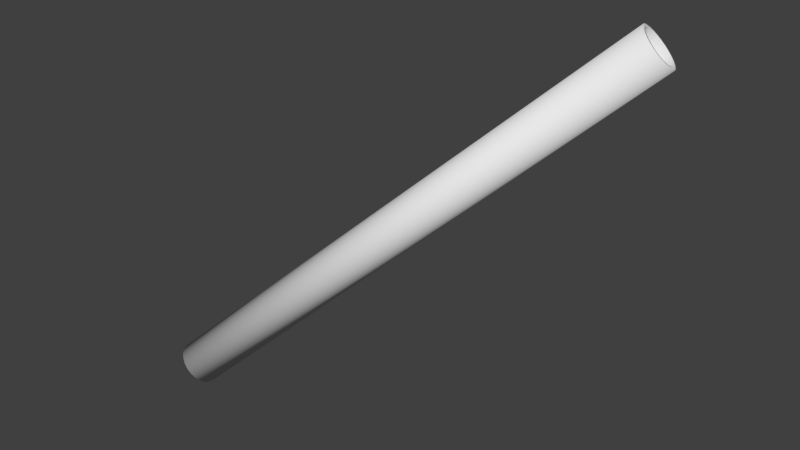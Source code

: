 # Source: v_pipe.blend  (saved by Blender 2.76.0; exported with 4.5.12 LTS)
import bpy
from mathutils import Matrix  # noqa: F401  (used for matrix-valued properties, if any)

bpy.ops.wm.read_factory_settings(use_empty=True)
scene = bpy.context.scene
scene.name = 'Scene'

# ---- collections
col_collection_1 = bpy.data.collections.new('Collection 1'); scene.collection.children.link(col_collection_1)

# ---- world
world_world = bpy.data.worlds.new('World'); scene.world = world_world
world_world.color = (0.05088, 0.05088, 0.05088)
world_world.use_sun_shadow = False
world_world.sun_shadow_jitter_overblur = 0.0
world_world.cycles.sampling_method = 'MANUAL'
world_world.cycles.sample_map_resolution = 256

# ---- meshes
me_cylinder = bpy.data.meshes.new('Cylinder')
me_cylinder.from_pydata([(0.6898, 0.2831, 0.6676), (0.009226, -0.03788, 0.008929), (0.6967, 0.2844, 0.6598), (0.01611, -0.03659, 0.001185), (0.7025, 0.2882, 0.652), (0.0219, -0.03281, -0.006639), (0.7067, 0.2942, 0.6446), (0.02619, -0.02679, -0.01401), (0.7093, 0.302, 0.6382), (0.0287, -0.01894, -0.02043), (0.7098, 0.3112, 0.6332), (0.02926, -0.009805, -0.02545), (0.7084, 0.321, 0.6299), (0.02782, -5.96e-08, -0.02874), (0.705, 0.3308, 0.6286), (0.02448, 0.009805, -0.03007), (0.7, 0.3399, 0.6293), (0.01948, 0.01894, -0.02936), (0.6937, 0.3478, 0.632), (0.01315, 0.02679, -0.02664), (0.6865, 0.3538, 0.6365), (0.005919, 0.03281, -0.0221), (0.6788, 0.3576, 0.6426), (-0.001712, 0.03659, -0.01606), (0.6713, 0.3589, 0.6497), (-0.009226, 0.03788, -0.008929), (0.6644, 0.3576, 0.6575), (-0.01611, 0.03659, -0.001185), (0.6587, 0.3538, 0.6653), (-0.0219, 0.03281, 0.006639), (0.6544, 0.3478, 0.6727), (-0.02619, 0.02679, 0.01401), (0.6518, 0.3399, 0.6791), (-0.0287, 0.01894, 0.02043), (0.6513, 0.3308, 0.6841), (-0.02926, 0.009805, 0.02545), (0.6527, 0.321, 0.6874), (-0.02782, 5.96e-08, 0.02874), (0.6561, 0.3112, 0.6887), (-0.02448, -0.009805, 0.03007), (0.6611, 0.302, 0.688), (-0.01948, -0.01894, 0.02936), (0.6674, 0.2942, 0.6853), (-0.01315, -0.02679, 0.02664), (0.6746, 0.2882, 0.6808), (-0.005919, -0.03281, 0.0221), (0.6823, 0.2844, 0.6747), (0.001711, -0.03659, 0.01606), (0.6882, 0.2894, 0.6661), (0.694, 0.2905, 0.6596), (0.6988, 0.2937, 0.6531), (0.7024, 0.2987, 0.647), (0.7045, 0.3052, 0.6416), (0.7049, 0.3128, 0.6375), (0.7037, 0.321, 0.6347), (0.7009, 0.3291, 0.6336), (0.6968, 0.3367, 0.6342), (0.6915, 0.3433, 0.6365), (0.6855, 0.3483, 0.6402), (0.6791, 0.3514, 0.6453), (0.6729, 0.3525, 0.6512), (0.6671, 0.3514, 0.6577), (0.6623, 0.3483, 0.6642), (0.6587, 0.3433, 0.6703), (0.6567, 0.3367, 0.6757), (0.6562, 0.3291, 0.6798), (0.6574, 0.321, 0.6826), (0.6602, 0.3128, 0.6837), (0.6643, 0.3052, 0.6831), (0.6696, 0.2987, 0.6808), (0.6756, 0.2937, 0.6771), (0.682, 0.2905, 0.672), (0.6073, 0.2816, 0.5878), (0.6081, 0.2818, 0.5869), (0.6088, 0.2822, 0.586), (0.6092, 0.2829, 0.5851), (0.6095, 0.2838, 0.5844), (0.6096, 0.2848, 0.5838), (0.6094, 0.2859, 0.5835), (0.609, 0.287, 0.5833), (0.6085, 0.2881, 0.5834), (0.6078, 0.289, 0.5837), (0.6069, 0.2897, 0.5842), (0.6061, 0.2901, 0.5849), (0.6052, 0.2903, 0.5857), (0.6044, 0.2901, 0.5866), (0.6038, 0.2897, 0.5875), (0.6033, 0.289, 0.5883), (0.603, 0.2881, 0.5891), (0.6029, 0.287, 0.5896), (0.6031, 0.2859, 0.59), (0.6035, 0.2848, 0.5902), (0.604, 0.2838, 0.5901), (0.6048, 0.2829, 0.5898), (0.6056, 0.2822, 0.5893), (0.6064, 0.2818, 0.5886), (0.007689, -0.03157, 0.007441), (0.01343, -0.0305, 0.0009878), (0.01825, -0.02734, -0.005533), (0.02183, -0.02233, -0.01168), (0.02392, -0.01579, -0.01702), (0.02438, -0.008172, -0.02121), (0.02318, 0.0, -0.02395), (0.0204, 0.008172, -0.02506), (0.01623, 0.01579, -0.02447), (0.01096, 0.02233, -0.0222), (0.004933, 0.02734, -0.01842), (-0.001427, 0.0305, -0.01339), (-0.007689, 0.03157, -0.007441), (-0.01343, 0.0305, -0.0009878), (-0.01825, 0.02734, 0.005533), (-0.02183, 0.02233, 0.01168), (-0.02392, 0.01579, 0.01702), (-0.02438, 0.008172, 0.02121), (-0.02318, 5.96e-08, 0.02395), (-0.0204, -0.008171, 0.02506), (-0.01623, -0.01579, 0.02447), (-0.01096, -0.02233, 0.0222), (-0.004933, -0.02734, 0.01842), (0.001426, -0.0305, 0.01339), (0.08851, 0.03695, 0.08567), (0.0893, 0.03709, 0.08479), (0.08996, 0.03752, 0.0839), (0.09044, 0.03821, 0.08306), (0.09073, 0.0391, 0.08233), (0.09079, 0.04014, 0.08176), (0.09063, 0.04125, 0.08138), (0.09025, 0.04237, 0.08123), (0.08968, 0.04341, 0.08131), (0.08896, 0.0443, 0.08162), (0.08814, 0.04498, 0.08214), (0.08727, 0.04541, 0.08283), (0.08642, 0.04556, 0.08364), (0.08563, 0.04541, 0.08452), (0.08498, 0.04498, 0.08541), (0.08449, 0.0443, 0.08624), (0.0842, 0.04341, 0.08697), (0.08414, 0.04237, 0.08754), (0.0843, 0.04125, 0.08792), (0.08468, 0.04014, 0.08807), (0.08525, 0.0391, 0.08799), (0.08597, 0.03821, 0.08768), (0.08679, 0.03752, 0.08716), (0.08766, 0.03709, 0.08648)], [], [(0, 1, 3, 2), (2, 3, 5, 4), (4, 5, 7, 6), (6, 7, 9, 8), (8, 9, 11, 10), (10, 11, 13, 12), (12, 13, 15, 14), (14, 15, 17, 16), (16, 17, 19, 18), (18, 19, 21, 20), (20, 21, 23, 22), (22, 23, 25, 24), (24, 25, 27, 26), (26, 27, 29, 28), (28, 29, 31, 30), (30, 31, 33, 32), (32, 33, 35, 34), (34, 35, 37, 36), (36, 37, 39, 38), (38, 39, 41, 40), (40, 41, 43, 42), (42, 43, 45, 44), (11, 9, 100, 101), (46, 47, 1, 0), (44, 45, 47, 46), (28, 30, 63, 62), (38, 40, 68, 67), (4, 6, 51, 50), (14, 16, 56, 55), (0, 2, 49, 48), (24, 26, 61, 60), (34, 36, 66, 65), (44, 46, 71, 70), (10, 12, 54, 53), (20, 22, 59, 58), (30, 32, 64, 63), (40, 42, 69, 68), (6, 8, 52, 51), (16, 18, 57, 56), (26, 28, 62, 61), (36, 38, 67, 66), (46, 0, 48, 71), (2, 4, 50, 49), (12, 14, 55, 54), (22, 24, 60, 59), (32, 34, 65, 64), (42, 44, 70, 69), (8, 10, 53, 52), (18, 20, 58, 57), (56, 57, 81, 80), (71, 48, 72, 95), (49, 50, 74, 73), (64, 65, 89, 88), (57, 58, 82, 81), (50, 51, 75, 74), (65, 66, 90, 89), (58, 59, 83, 82), (51, 52, 76, 75), (66, 67, 91, 90), (59, 60, 84, 83), (52, 53, 77, 76), (67, 68, 92, 91), (60, 61, 85, 84), (53, 54, 78, 77), (68, 69, 93, 92), (61, 62, 86, 85), (54, 55, 79, 78), (69, 70, 94, 93), (62, 63, 87, 86), (55, 56, 80, 79), (70, 71, 95, 94), (48, 49, 73, 72), (63, 64, 88, 87), (72, 73, 74, 75, 76, 77, 78, 79, 80, 81, 82, 83, 84, 85, 86, 87, 88, 89, 90, 91, 92, 93, 94, 95), (21, 19, 105, 106), (31, 29, 110, 111), (41, 39, 115, 116), (7, 5, 98, 99), (17, 15, 103, 104), (3, 1, 96, 97), (27, 25, 108, 109), (37, 35, 113, 114), (47, 45, 118, 119), (13, 11, 101, 102), (23, 21, 106, 107), (33, 31, 111, 112), (43, 41, 116, 117), (9, 7, 99, 100), (19, 17, 104, 105), (29, 27, 109, 110), (39, 37, 114, 115), (1, 47, 119, 96), (5, 3, 97, 98), (15, 13, 102, 103), (25, 23, 107, 108), (35, 33, 112, 113), (45, 43, 117, 118), (96, 119, 143, 120), (98, 97, 121, 122), (113, 112, 136, 137), (106, 105, 129, 130), (99, 98, 122, 123), (114, 113, 137, 138), (107, 106, 130, 131), (100, 99, 123, 124), (115, 114, 138, 139), (108, 107, 131, 132), (101, 100, 124, 125), (116, 115, 139, 140), (109, 108, 132, 133), (102, 101, 125, 126), (117, 116, 140, 141), (110, 109, 133, 134), (103, 102, 126, 127), (118, 117, 141, 142), (111, 110, 134, 135), (104, 103, 127, 128), (119, 118, 142, 143), (97, 96, 120, 121), (112, 111, 135, 136), (105, 104, 128, 129), (121, 120, 143, 142, 141, 140, 139, 138, 137, 136, 135, 134, 133, 132, 131, 130, 129, 128, 127, 126, 125, 124, 123, 122)])
me_cylinder.polygons.foreach_set('use_smooth', [True] * 122)
_uv = me_cylinder.uv_layers.new(name='UVMap')
_uv.uv.foreach_set('vector', [0.5005, 1.0, 0.5005, 0.0, 0.5122, 0.0, 0.5122, 1.0, 0.5122, 1.0, 0.5122, 0.0, 0.5231, 0.0, 0.5231, 1.0, 0.5231, 1.0, 0.5231, 0.0, 0.5324, 8.941e-08, 0.5324, 1.0, 0.5324, 1.0, 0.5324, 8.941e-08, 0.5396, 8.941e-08, 0.5396, 1.0, 0.5396, 1.0, 0.5396, 8.941e-08, 0.5472, 0.0, 0.5472, 1.0, 0.5472, 1.0, 0.5472, 0.0, 0.5541, 0.0, 0.5541, 1.0, 0.5541, 1.0, 0.5541, 0.0, 0.5472, 0.0, 0.5472, 1.0, 0.5472, 1.0, 0.5472, 0.0, 0.5396, 0.0, 0.5396, 1.0, 0.5396, 1.0, 0.5396, 0.0, 0.5324, 0.0, 0.5324, 1.0, 0.5324, 1.0, 0.5324, 0.0, 0.5231, 0.0, 0.5231, 1.0, 0.5231, 1.0, 0.5231, 0.0, 0.5122, 0.0, 0.5122, 1.0, 0.5122, 1.0, 0.5122, 0.0, 0.5005, 0.0, 0.5005, 1.0, 0.5005, 1.0, 0.5005, 0.0, 0.4888, 0.0, 0.4888, 1.0, 0.4888, 1.0, 0.4888, 0.0, 0.4779, 0.0, 0.4779, 1.0, 0.4779, 1.0, 0.4779, 0.0, 0.4685, 0.0, 0.4685, 1.0, 0.4685, 1.0, 0.4685, 0.0, 0.4613, 0.0, 0.4613, 1.0, 0.4613, 1.0, 0.4613, 0.0, 0.4537, 0.0, 0.4537, 1.0, 0.4537, 1.0, 0.4537, 0.0, 0.4469, 0.0, 0.4469, 1.0, 0.4469, 1.0, 0.4469, 0.0, 0.4537, 0.0, 0.4537, 1.0, 0.4537, 1.0, 0.4537, 0.0, 0.4613, 0.0, 0.4613, 1.0, 0.4613, 1.0, 0.4613, 0.0, 0.4685, 0.0, 0.4685, 1.0, 0.4685, 1.0, 0.4685, 0.0, 0.4779, 0.0, 0.4779, 1.0, 0.1977, 0.9202, 0.1885, 0.9424, 0.1753, 0.9347, 0.1829, 0.9163, 0.4888, 1.0, 0.4888, 0.0, 0.5005, 0.0, 0.5005, 1.0, 0.4779, 1.0, 0.4779, 0.0, 0.4888, 0.0, 0.4888, 1.0, 0.1549, 0.8162, 0.174, 0.8308, 0.1631, 0.8417, 0.1472, 0.8296, 0.1978, 0.9198, 0.1886, 0.942, 0.1753, 0.9343, 0.183, 0.9158, 0.06287, 0.9757, 0.0438, 0.9611, 0.05469, 0.9502, 0.07057, 0.9623, 0.01997, 0.8721, 0.02917, 0.8499, 0.04251, 0.8576, 0.03485, 0.8761, 0.1089, 0.988, 0.08507, 0.9849, 0.08906, 0.97, 0.1089, 0.9726, 0.1089, 0.8039, 0.1327, 0.807, 0.1287, 0.8219, 0.1089, 0.8193, 0.1978, 0.8721, 0.201, 0.8959, 0.1856, 0.8959, 0.183, 0.8761, 0.1549, 0.9757, 0.1327, 0.9849, 0.1287, 0.97, 0.1472, 0.9623, 0.01997, 0.9198, 0.01683, 0.8959, 0.03223, 0.8959, 0.03485, 0.9158, 0.06287, 0.8162, 0.08507, 0.807, 0.08906, 0.8219, 0.07057, 0.8296, 0.174, 0.8308, 0.1886, 0.8499, 0.1753, 0.8576, 0.1631, 0.8417, 0.1886, 0.942, 0.174, 0.9611, 0.1631, 0.9502, 0.1753, 0.9343, 0.0438, 0.9611, 0.02917, 0.942, 0.04251, 0.9343, 0.05469, 0.9502, 0.02917, 0.8499, 0.0438, 0.8308, 0.05469, 0.8417, 0.04251, 0.8576, 0.1327, 0.807, 0.1549, 0.8162, 0.1472, 0.8296, 0.1287, 0.8219, 0.201, 0.8959, 0.1978, 0.9198, 0.183, 0.9158, 0.1856, 0.8959, 0.1327, 0.9849, 0.1089, 0.988, 0.1089, 0.9726, 0.1287, 0.97, 0.08507, 0.9849, 0.06287, 0.9757, 0.07057, 0.9623, 0.08906, 0.97, 0.01683, 0.8959, 0.01997, 0.8721, 0.03485, 0.8761, 0.03223, 0.8959, 0.08507, 0.807, 0.1089, 0.8039, 0.1089, 0.8193, 0.08906, 0.8219, 0.1886, 0.8499, 0.1978, 0.8721, 0.183, 0.8761, 0.1753, 0.8576, 0.174, 0.9611, 0.1549, 0.9757, 0.1472, 0.9623, 0.1631, 0.9502, 0.02917, 0.942, 0.01997, 0.9198, 0.03485, 0.9158, 0.04251, 0.9343, 0.0438, 0.8308, 0.06287, 0.8162, 0.07057, 0.8296, 0.05469, 0.8417, 0.1073, 0.5981, 0.1073, 0.578, 0.01645, 0.6371, 0.01645, 0.6398, 0.1073, 0.74, 0.1073, 0.7433, 0.01645, 0.6597, 0.01645, 0.6593, 0.1073, 0.74, 0.1073, 0.7303, 0.01645, 0.658, 0.01645, 0.6593, 0.1073, 0.5981, 0.1073, 0.6214, 0.01645, 0.643, 0.01645, 0.6398, 0.1073, 0.578, 0.1073, 0.5626, 0.01645, 0.635, 0.01645, 0.6371, 0.1073, 0.7303, 0.1073, 0.7149, 0.01645, 0.6559, 0.01645, 0.658, 0.1073, 0.6214, 0.1073, 0.6465, 0.01645, 0.6465, 0.01645, 0.643, 0.1073, 0.5626, 0.1073, 0.5529, 0.01645, 0.6337, 0.01645, 0.635, 0.1073, 0.7149, 0.1073, 0.6949, 0.01645, 0.6531, 0.01645, 0.6559, 0.1073, 0.6465, 0.1073, 0.6715, 0.01645, 0.6499, 0.01645, 0.6465, 0.1073, 0.5529, 0.1073, 0.5496, 0.01645, 0.6332, 0.01645, 0.6337, 0.1073, 0.6949, 0.1073, 0.6715, 0.01645, 0.6499, 0.01645, 0.6531, 0.1073, 0.6715, 0.1073, 0.6949, 0.01645, 0.6531, 0.01645, 0.6499, 0.1073, 0.5496, 0.1073, 0.5529, 0.01645, 0.6337, 0.01645, 0.6332, 0.1073, 0.6715, 0.1073, 0.6465, 0.01645, 0.6465, 0.01645, 0.6499, 0.1073, 0.6949, 0.1073, 0.7149, 0.01645, 0.6559, 0.01645, 0.6531, 0.1073, 0.5529, 0.1073, 0.5626, 0.01645, 0.635, 0.01645, 0.6337, 0.1073, 0.6465, 0.1073, 0.6214, 0.01645, 0.643, 0.01645, 0.6465, 0.1073, 0.7149, 0.1073, 0.7303, 0.01645, 0.658, 0.01645, 0.6559, 0.1073, 0.5626, 0.1073, 0.578, 0.01645, 0.6371, 0.01645, 0.635, 0.1073, 0.6214, 0.1073, 0.5981, 0.01645, 0.6398, 0.01645, 0.643, 0.1073, 0.7303, 0.1073, 0.74, 0.01645, 0.6593, 0.01645, 0.658, 0.1073, 0.7433, 0.1073, 0.74, 0.01645, 0.6593, 0.01645, 0.6597, 0.1073, 0.578, 0.1073, 0.5981, 0.01645, 0.6398, 0.01645, 0.6371, 0.1089, 0.9065, 0.1062, 0.9061, 0.1036, 0.905, 0.1015, 0.9034, 0.0998, 0.9012, 0.09875, 0.8987, 0.0984, 0.8959, 0.09875, 0.8932, 0.0998, 0.8907, 0.1015, 0.8885, 0.1036, 0.8869, 0.1062, 0.8858, 0.1089, 0.8854, 0.1116, 0.8858, 0.1142, 0.8869, 0.1163, 0.8885, 0.118, 0.8907, 0.119, 0.8932, 0.1194, 0.8959, 0.119, 0.8987, 0.118, 0.9012, 0.1163, 0.9034, 0.1142, 0.905, 0.1116, 0.9061, 0.1549, 0.8169, 0.1739, 0.8315, 0.1631, 0.8423, 0.1472, 0.8302, 0.04402, 0.8315, 0.06304, 0.8169, 0.07069, 0.8302, 0.05484, 0.8423, 0.02943, 0.9424, 0.02025, 0.9202, 0.03503, 0.9163, 0.04268, 0.9347, 0.1739, 0.9614, 0.1549, 0.976, 0.1472, 0.9628, 0.1631, 0.9506, 0.1885, 0.8505, 0.1977, 0.8727, 0.1829, 0.8766, 0.1753, 0.8582, 0.1327, 0.9852, 0.109, 0.9883, 0.109, 0.973, 0.1288, 0.9704, 0.0852, 0.8077, 0.109, 0.8046, 0.109, 0.8199, 0.08916, 0.8225, 0.01712, 0.8965, 0.02025, 0.8727, 0.03503, 0.8766, 0.03242, 0.8965, 0.0852, 0.9852, 0.06304, 0.976, 0.07069, 0.9628, 0.08916, 0.9704, 0.2008, 0.8965, 0.1977, 0.9202, 0.1829, 0.9163, 0.1855, 0.8965, 0.1327, 0.8077, 0.1549, 0.8169, 0.1472, 0.8302, 0.1288, 0.8225, 0.02943, 0.8505, 0.04402, 0.8315, 0.05484, 0.8423, 0.04268, 0.8582, 0.04402, 0.9614, 0.02943, 0.9424, 0.04268, 0.9347, 0.05484, 0.9506, 0.1885, 0.9424, 0.1739, 0.9614, 0.1631, 0.9506, 0.1753, 0.9347, 0.1739, 0.8315, 0.1885, 0.8505, 0.1753, 0.8582, 0.1631, 0.8423, 0.06304, 0.8169, 0.0852, 0.8077, 0.08916, 0.8225, 0.07069, 0.8302, 0.02025, 0.9202, 0.01712, 0.8965, 0.03242, 0.8965, 0.03503, 0.9163, 0.109, 0.9883, 0.0852, 0.9852, 0.08916, 0.9704, 0.109, 0.973, 0.1549, 0.976, 0.1327, 0.9852, 0.1288, 0.9704, 0.1472, 0.9628, 0.1977, 0.8727, 0.2008, 0.8965, 0.1855, 0.8965, 0.1829, 0.8766, 0.109, 0.8046, 0.1327, 0.8077, 0.1288, 0.8225, 0.109, 0.8199, 0.02025, 0.8727, 0.02943, 0.8505, 0.04268, 0.8582, 0.03503, 0.8766, 0.06304, 0.976, 0.04402, 0.9614, 0.05484, 0.9506, 0.07069, 0.9628, 0.1099, 0.5471, 0.1099, 0.5505, 0.01463, 0.6337, 0.01463, 0.6332, 0.1099, 0.5605, 0.1099, 0.5505, 0.01463, 0.6337, 0.01463, 0.6351, 0.1099, 0.6726, 0.1099, 0.6967, 0.01463, 0.6536, 0.01463, 0.6504, 0.1099, 0.7332, 0.1099, 0.7173, 0.01463, 0.6565, 0.01463, 0.6586, 0.1099, 0.5763, 0.1099, 0.5605, 0.01463, 0.6351, 0.01463, 0.6372, 0.1099, 0.6468, 0.1099, 0.6726, 0.01463, 0.6504, 0.01463, 0.6468, 0.1099, 0.7432, 0.1099, 0.7332, 0.01463, 0.6586, 0.01463, 0.66, 0.1099, 0.597, 0.1099, 0.5763, 0.01463, 0.6372, 0.01463, 0.64, 0.1099, 0.621, 0.1099, 0.6468, 0.01463, 0.6468, 0.01463, 0.6433, 0.1099, 0.7466, 0.1099, 0.7432, 0.01463, 0.66, 0.01463, 0.6604, 0.1099, 0.621, 0.1099, 0.597, 0.01463, 0.64, 0.01463, 0.6433, 0.1099, 0.597, 0.1099, 0.621, 0.01463, 0.6433, 0.01463, 0.64, 0.1099, 0.7432, 0.1099, 0.7466, 0.01463, 0.6604, 0.01463, 0.66, 0.1099, 0.6468, 0.1099, 0.621, 0.01463, 0.6433, 0.01463, 0.6468, 0.1099, 0.5763, 0.1099, 0.597, 0.01463, 0.64, 0.01463, 0.6372, 0.1099, 0.7332, 0.1099, 0.7432, 0.01463, 0.66, 0.01463, 0.6586, 0.1099, 0.6726, 0.1099, 0.6468, 0.01463, 0.6468, 0.01463, 0.6504, 0.1099, 0.5605, 0.1099, 0.5763, 0.01463, 0.6372, 0.01463, 0.6351, 0.1099, 0.7173, 0.1099, 0.7332, 0.01463, 0.6586, 0.01463, 0.6565, 0.1099, 0.6967, 0.1099, 0.6726, 0.01463, 0.6504, 0.01463, 0.6536, 0.1099, 0.5505, 0.1099, 0.5605, 0.01463, 0.6351, 0.01463, 0.6337, 0.1099, 0.5505, 0.1099, 0.5471, 0.01463, 0.6332, 0.01463, 0.6337, 0.1099, 0.6967, 0.1099, 0.7173, 0.01463, 0.6565, 0.01463, 0.6536, 0.1099, 0.7173, 0.1099, 0.6967, 0.01463, 0.6536, 0.01463, 0.6565, 0.1117, 0.9065, 0.109, 0.9069, 0.1063, 0.9065, 0.1037, 0.9055, 0.1016, 0.9038, 0.09993, 0.9017, 0.09888, 0.8992, 0.09853, 0.8965, 0.09888, 0.8938, 0.09993, 0.8912, 0.1016, 0.8891, 0.1037, 0.8874, 0.1063, 0.8864, 0.109, 0.886, 0.1117, 0.8864, 0.1142, 0.8874, 0.1164, 0.8891, 0.118, 0.8912, 0.1191, 0.8938, 0.1194, 0.8965, 0.1191, 0.8992, 0.118, 0.9017, 0.1164, 0.9038, 0.1142, 0.9055])
me_cylinder.use_remesh_preserve_volume = False
me_cylinder.use_remesh_preserve_attributes = False
me_cylinder.use_mirror_vertex_groups = False
me_cylinder.update()

# ---- objects
ob_cylinder = bpy.data.objects.new('Cylinder', me_cylinder)

# ---- transforms, parenting, visibility, modifiers, constraints
ob_cylinder.location = (-0.4901, 0.6672, -0.9025)
ob_cylinder.lineart.crease_threshold = 0.0

# ---- collection membership
col_collection_1.objects.link(ob_cylinder)

# ---- scene / render settings (as saved in the file)
scene.frame_start = 1; scene.frame_end = 50; scene.frame_set(40)
scene.render.engine = 'BLENDER_EEVEE_NEXT'
scene.render.resolution_percentage = 50
scene.render.dither_intensity = 0.0
scene.cycles.use_denoising = False
scene.cycles.samples = 10
scene.cycles.sampling_pattern = 'TABULATED_SOBOL'
scene.cycles.light_sampling_threshold = 0.0
scene.cycles.use_adaptive_sampling = False
scene.cycles.use_light_tree = False
scene.cycles.blur_glossy = 0.0
scene.cycles.pixel_filter_type = 'GAUSSIAN'
scene.cycles.sample_clamp_indirect = 0.0
scene.view_settings.view_transform = 'Standard'
bpy.context.view_layer.update()

# ---- added for rendering (the .blend has no active camera and no usable light): camera, sun
cam_auto = bpy.data.cameras.new('AutoCamera')
cam_auto.lens = 50.0
cam_auto.sensor_width = 36.0
cam_auto.clip_end = 1000.0
ob_auto_camera = bpy.data.objects.new('AutoCamera', cam_auto)
scene.collection.objects.link(ob_auto_camera)
ob_auto_camera.location = (0.872225, -0.398792, 0.244463)
ob_auto_camera.rotation_euler = (1.09748, -7.21219e-08, 0.694738)
scene.camera = ob_auto_camera
light_auto_sun = bpy.data.lights.new('AutoSun', 'SUN')
light_auto_sun.energy = 3.0
light_auto_sun.angle = 0.0523599
ob_auto_sun = bpy.data.objects.new('AutoSun', light_auto_sun)
scene.collection.objects.link(ob_auto_sun)
ob_auto_sun.rotation_euler = (0.872665, 0.174533, 0.523599)
bpy.context.view_layer.update()
